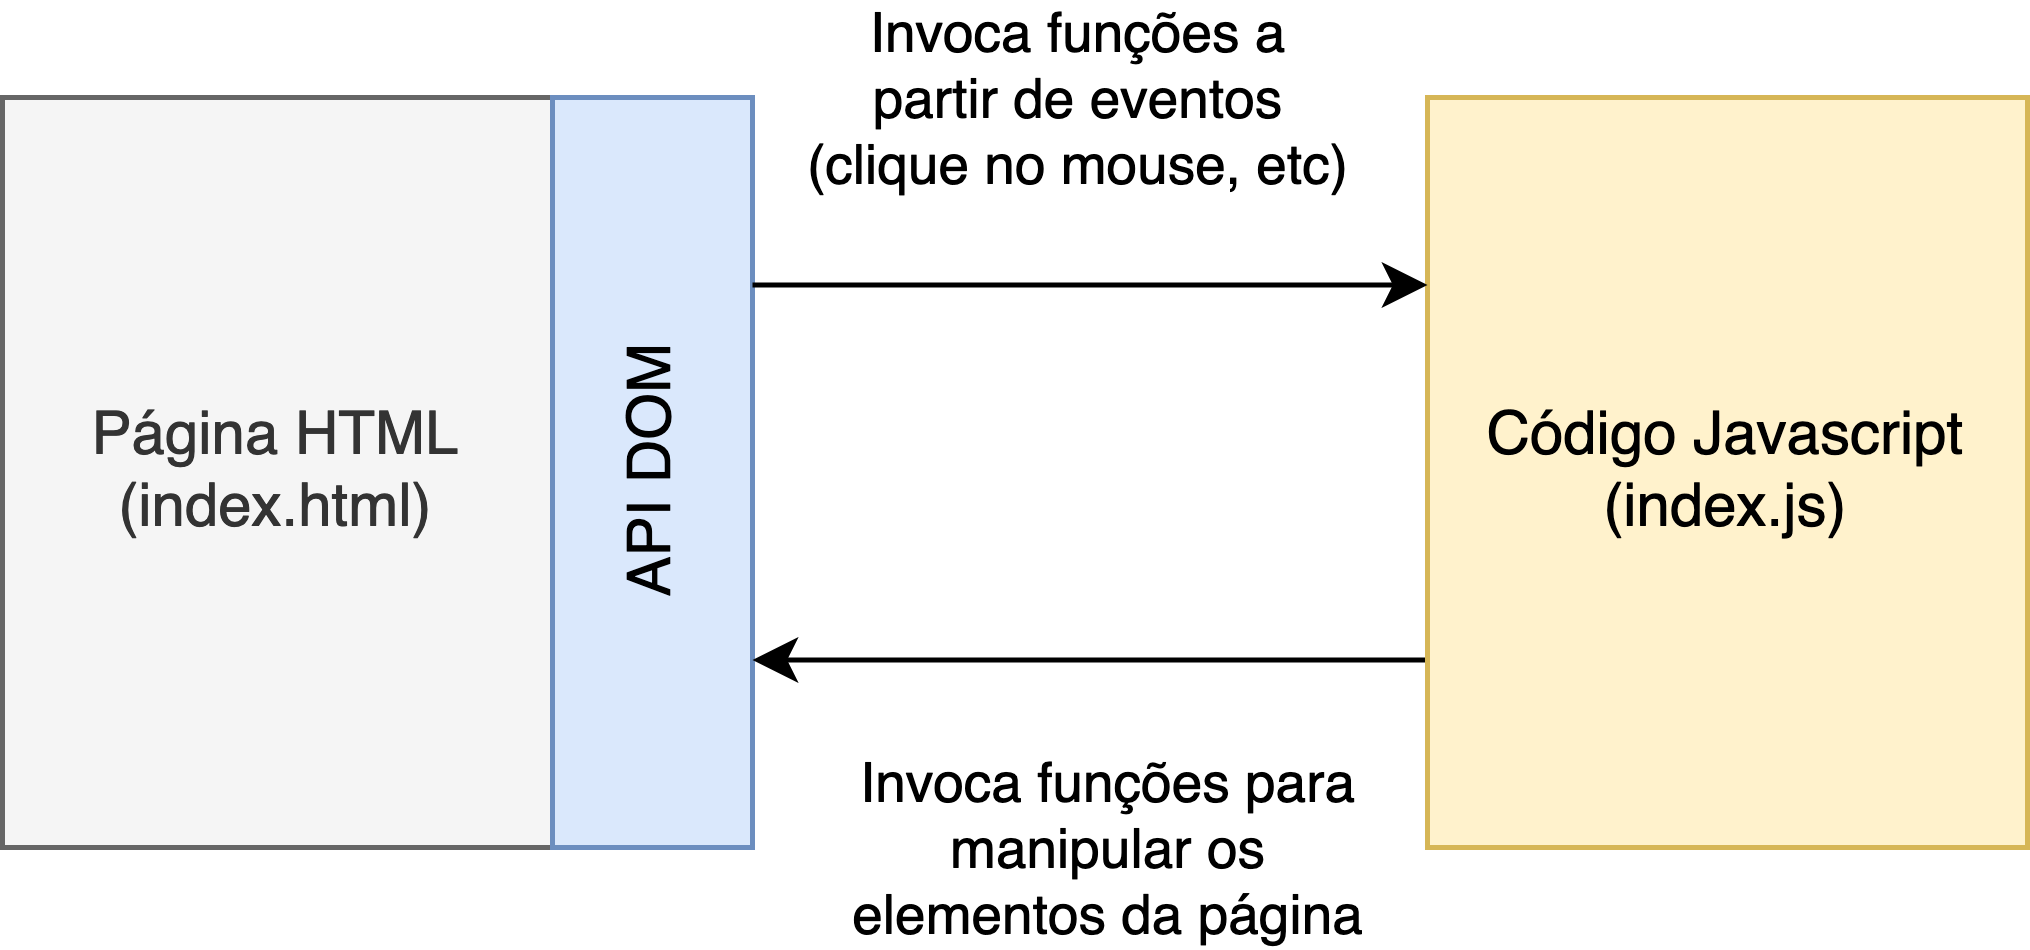

The diagram above was exported from draw.io. Its source (the exported page's mxGraphModel, read from the mxfile embedded in the PNG):
<mxGraphModel dx="1181" dy="430" grid="1" gridSize="10" guides="1" tooltips="1" connect="1" arrows="1" fold="1" page="1" pageScale="1" pageWidth="850" pageHeight="1100" math="0" shadow="0">
  <root>
    <mxCell id="0" />
    <mxCell id="1" parent="0" />
    <mxCell id="2" value="Página HTML&lt;br&gt;(index.html)" style="rounded=0;whiteSpace=wrap;html=1;fillColor=#f5f5f5;strokeColor=#666666;fontColor=#333333;" vertex="1" parent="1">
      <mxGeometry x="140" y="250" width="110" height="150" as="geometry" />
    </mxCell>
    <mxCell id="3" value="API DOM" style="rounded=0;whiteSpace=wrap;html=1;horizontal=0;fillColor=#dae8fc;strokeColor=#6c8ebf;" vertex="1" parent="1">
      <mxGeometry x="250" y="250" width="40" height="150" as="geometry" />
    </mxCell>
    <mxCell id="4" style="edgeStyle=orthogonalEdgeStyle;rounded=0;orthogonalLoop=1;jettySize=auto;html=1;exitX=0;exitY=0.75;exitDx=0;exitDy=0;entryX=1;entryY=0.75;entryDx=0;entryDy=0;" edge="1" source="6" target="3" parent="1">
      <mxGeometry relative="1" as="geometry" />
    </mxCell>
    <mxCell id="5" value="&lt;div&gt;Invoca funções para&lt;/div&gt;&lt;div&gt;manipular os&lt;/div&gt;&lt;div&gt;elementos da página&lt;br&gt;&lt;/div&gt;" style="edgeLabel;html=1;align=center;verticalAlign=middle;resizable=0;points=[];" vertex="1" connectable="0" parent="4">
      <mxGeometry x="0.2148" y="2" relative="1" as="geometry">
        <mxPoint x="17" y="36" as="offset" />
      </mxGeometry>
    </mxCell>
    <mxCell id="6" value="Código Javascript&lt;br&gt;(index.js)" style="rounded=0;whiteSpace=wrap;html=1;fillColor=#fff2cc;strokeColor=#d6b656;" vertex="1" parent="1">
      <mxGeometry x="425" y="250" width="120" height="150" as="geometry" />
    </mxCell>
    <mxCell id="7" value="" style="endArrow=classic;html=1;exitX=1;exitY=0.25;exitDx=0;exitDy=0;entryX=0;entryY=0.25;entryDx=0;entryDy=0;" edge="1" source="3" target="6" parent="1">
      <mxGeometry width="50" height="50" relative="1" as="geometry">
        <mxPoint x="400" y="390" as="sourcePoint" />
        <mxPoint x="450" y="340" as="targetPoint" />
      </mxGeometry>
    </mxCell>
    <mxCell id="8" value="&lt;div&gt;Invoca funções a&lt;/div&gt;&lt;div&gt;partir de eventos&lt;/div&gt;&lt;div&gt;(clique no mouse, etc)&lt;/div&gt;" style="edgeLabel;html=1;align=center;verticalAlign=middle;resizable=0;points=[];" vertex="1" connectable="0" parent="7">
      <mxGeometry x="-0.037" y="2" relative="1" as="geometry">
        <mxPoint y="-35" as="offset" />
      </mxGeometry>
    </mxCell>
  </root>
</mxGraphModel>